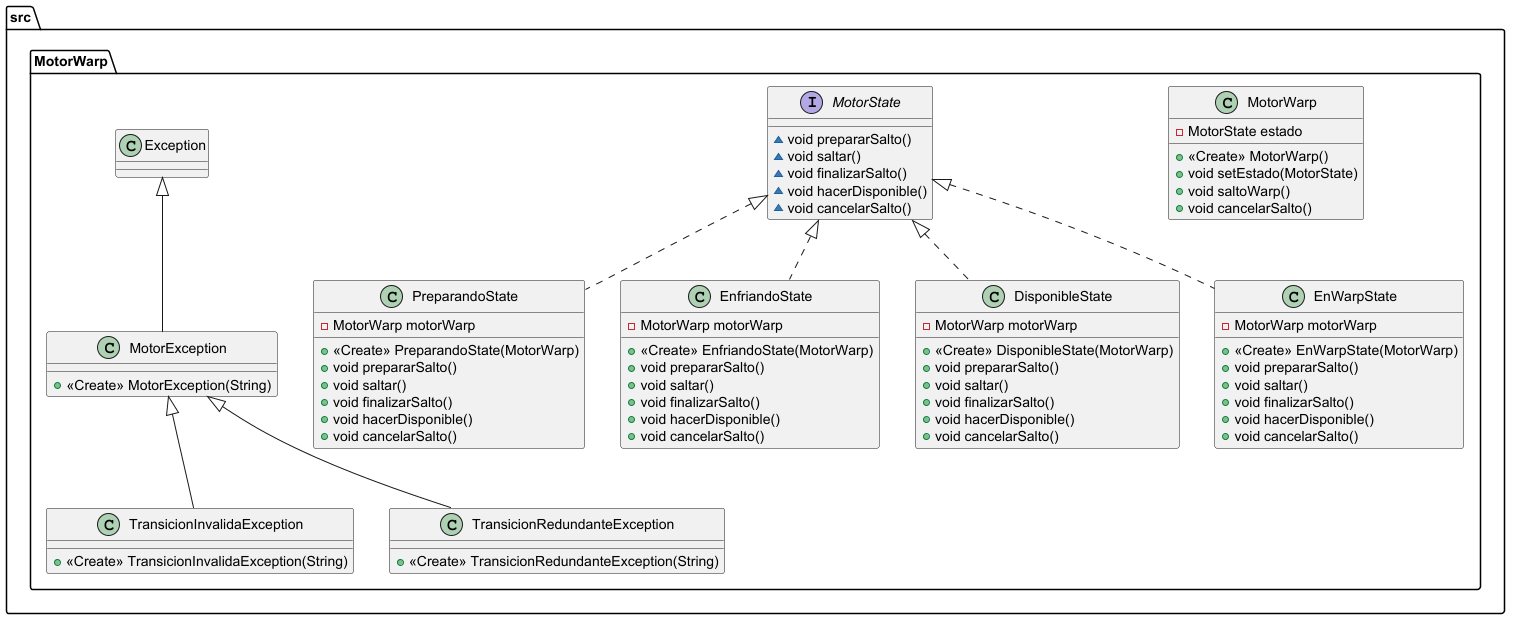

The diagram above was rendered by PlantUML. Its source (embedded in the PNG):
@startuml
class src.MotorWarp.MotorException {
+ <<Create>> MotorException(String)
}

class src.MotorWarp.PreparandoState {
- MotorWarp motorWarp
+ <<Create>> PreparandoState(MotorWarp)
+ void prepararSalto()
+ void saltar()
+ void finalizarSalto()
+ void hacerDisponible()
+ void cancelarSalto()
}


class src.MotorWarp.EnfriandoState {
- MotorWarp motorWarp
+ <<Create>> EnfriandoState(MotorWarp)
+ void prepararSalto()
+ void saltar()
+ void finalizarSalto()
+ void hacerDisponible()
+ void cancelarSalto()
}


class src.MotorWarp.DisponibleState {
- MotorWarp motorWarp
+ <<Create>> DisponibleState(MotorWarp)
+ void prepararSalto()
+ void saltar()
+ void finalizarSalto()
+ void hacerDisponible()
+ void cancelarSalto()
}


class src.MotorWarp.MotorWarp {
- MotorState estado
+ <<Create>> MotorWarp()
+ void setEstado(MotorState)
+ void saltoWarp()
+ void cancelarSalto()
}


interface src.MotorWarp.MotorState {
~ void prepararSalto()
~ void saltar()
~ void finalizarSalto()
~ void hacerDisponible()
~ void cancelarSalto()
}

class src.MotorWarp.TransicionInvalidaException {
+ <<Create>> TransicionInvalidaException(String)
}

class src.MotorWarp.TransicionRedundanteException {
+ <<Create>> TransicionRedundanteException(String)
}

class src.MotorWarp.EnWarpState {
- MotorWarp motorWarp
+ <<Create>> EnWarpState(MotorWarp)
+ void prepararSalto()
+ void saltar()
+ void finalizarSalto()
+ void hacerDisponible()
+ void cancelarSalto()
}




src.MotorWarp.Exception <|-- src.MotorWarp.MotorException
src.MotorWarp.MotorState <|.. src.MotorWarp.PreparandoState
src.MotorWarp.MotorState <|.. src.MotorWarp.EnfriandoState
src.MotorWarp.MotorState <|.. src.MotorWarp.DisponibleState
src.MotorWarp.MotorException <|-- src.MotorWarp.TransicionInvalidaException
src.MotorWarp.MotorException <|-- src.MotorWarp.TransicionRedundanteException
src.MotorWarp.MotorState <|.. src.MotorWarp.EnWarpState
@enduml